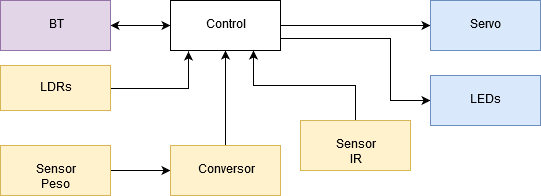

The diagram above was exported from draw.io. Its source (the exported page's mxGraphModel, read from the mxfile embedded in the PNG):
<mxGraphModel dx="1038" dy="541" grid="1" gridSize="10" guides="1" tooltips="1" connect="1" arrows="1" fold="1" page="1" pageScale="1" pageWidth="827" pageHeight="1169" math="0" shadow="0">
  <root>
    <mxCell id="0" />
    <mxCell id="1" parent="0" />
    <mxCell id="WDzHIJIy5wmqry-OcD1B-8" value="" style="edgeStyle=orthogonalEdgeStyle;rounded=0;orthogonalLoop=1;jettySize=auto;html=1;jumpStyle=none;shadow=0;strokeColor=#000000;startArrow=classic;startFill=1;" parent="1" source="WDzHIJIy5wmqry-OcD1B-1" target="WDzHIJIy5wmqry-OcD1B-7" edge="1">
      <mxGeometry relative="1" as="geometry" />
    </mxCell>
    <mxCell id="WDzHIJIy5wmqry-OcD1B-10" value="" style="edgeStyle=orthogonalEdgeStyle;rounded=0;jumpStyle=none;orthogonalLoop=1;jettySize=auto;html=1;shadow=0;startArrow=classic;startFill=1;strokeColor=#000000;endArrow=none;endFill=0;" parent="1" source="WDzHIJIy5wmqry-OcD1B-1" target="WDzHIJIy5wmqry-OcD1B-9" edge="1">
      <mxGeometry relative="1" as="geometry" />
    </mxCell>
    <mxCell id="WDzHIJIy5wmqry-OcD1B-21" style="edgeStyle=orthogonalEdgeStyle;rounded=0;jumpStyle=none;orthogonalLoop=1;jettySize=auto;html=1;exitX=1;exitY=0.5;exitDx=0;exitDy=0;entryX=0;entryY=0.5;entryDx=0;entryDy=0;shadow=0;startArrow=none;startFill=0;endArrow=classic;endFill=1;strokeColor=#000000;" parent="1" source="WDzHIJIy5wmqry-OcD1B-1" target="WDzHIJIy5wmqry-OcD1B-18" edge="1">
      <mxGeometry relative="1" as="geometry" />
    </mxCell>
    <mxCell id="WDzHIJIy5wmqry-OcD1B-22" style="edgeStyle=orthogonalEdgeStyle;rounded=0;jumpStyle=none;orthogonalLoop=1;jettySize=auto;html=1;exitX=1;exitY=0.75;exitDx=0;exitDy=0;entryX=0;entryY=0.5;entryDx=0;entryDy=0;shadow=0;startArrow=none;startFill=0;endArrow=classic;endFill=1;strokeColor=#000000;" parent="1" source="WDzHIJIy5wmqry-OcD1B-1" target="WDzHIJIy5wmqry-OcD1B-5" edge="1">
      <mxGeometry relative="1" as="geometry">
        <Array as="points">
          <mxPoint x="550" y="158" />
          <mxPoint x="550" y="220" />
        </Array>
      </mxGeometry>
    </mxCell>
    <mxCell id="WDzHIJIy5wmqry-OcD1B-1" value="Control" style="rounded=0;whiteSpace=wrap;html=1;" parent="1" vertex="1">
      <mxGeometry x="330" y="120" width="110" height="50" as="geometry" />
    </mxCell>
    <mxCell id="WDzHIJIy5wmqry-OcD1B-12" value="" style="edgeStyle=orthogonalEdgeStyle;rounded=0;jumpStyle=none;orthogonalLoop=1;jettySize=auto;html=1;shadow=0;startArrow=classic;startFill=1;strokeColor=#000000;endArrow=none;endFill=0;" parent="1" source="WDzHIJIy5wmqry-OcD1B-9" target="WDzHIJIy5wmqry-OcD1B-11" edge="1">
      <mxGeometry relative="1" as="geometry" />
    </mxCell>
    <mxCell id="WDzHIJIy5wmqry-OcD1B-9" value="Conversor" style="rounded=0;whiteSpace=wrap;html=1;fillColor=#fff2cc;strokeColor=#d6b656;" parent="1" vertex="1">
      <mxGeometry x="330" y="265" width="110" height="50" as="geometry" />
    </mxCell>
    <mxCell id="WDzHIJIy5wmqry-OcD1B-11" value="Sensor Peso" style="rounded=0;whiteSpace=wrap;html=1;fillColor=#fff2cc;strokeColor=#d6b656;" parent="1" vertex="1">
      <mxGeometry x="160" y="265" width="110" height="50" as="geometry" />
    </mxCell>
    <mxCell id="WDzHIJIy5wmqry-OcD1B-7" value="BT" style="rounded=0;whiteSpace=wrap;html=1;fillColor=#e1d5e7;strokeColor=#9673a6;" parent="1" vertex="1">
      <mxGeometry x="160" y="120" width="110" height="50" as="geometry" />
    </mxCell>
    <mxCell id="WDzHIJIy5wmqry-OcD1B-5" value="LEDs" style="rounded=0;whiteSpace=wrap;html=1;fillColor=#dae8fc;strokeColor=#6c8ebf;" parent="1" vertex="1">
      <mxGeometry x="590" y="195" width="110" height="50" as="geometry" />
    </mxCell>
    <mxCell id="WDzHIJIy5wmqry-OcD1B-16" style="edgeStyle=orthogonalEdgeStyle;rounded=0;jumpStyle=none;orthogonalLoop=1;jettySize=auto;html=1;exitX=0.5;exitY=0;exitDx=0;exitDy=0;entryX=0.75;entryY=1;entryDx=0;entryDy=0;shadow=0;startArrow=none;startFill=0;endArrow=classic;endFill=1;strokeColor=#000000;" parent="1" source="WDzHIJIy5wmqry-OcD1B-14" target="WDzHIJIy5wmqry-OcD1B-1" edge="1">
      <mxGeometry relative="1" as="geometry" />
    </mxCell>
    <mxCell id="WDzHIJIy5wmqry-OcD1B-14" value="Sensor IR" style="rounded=0;whiteSpace=wrap;html=1;fillColor=#fff2cc;strokeColor=#d6b656;" parent="1" vertex="1">
      <mxGeometry x="460" y="240" width="110" height="50" as="geometry" />
    </mxCell>
    <mxCell id="WDzHIJIy5wmqry-OcD1B-18" value="&lt;div&gt;Servo&lt;/div&gt;" style="rounded=0;whiteSpace=wrap;html=1;fillColor=#dae8fc;strokeColor=#6c8ebf;" parent="1" vertex="1">
      <mxGeometry x="590" y="120" width="110" height="50" as="geometry" />
    </mxCell>
    <mxCell id="zUr8o7cYRr134UjS4EIC-2" style="edgeStyle=orthogonalEdgeStyle;rounded=0;orthogonalLoop=1;jettySize=auto;html=1;entryX=0.164;entryY=1.02;entryDx=0;entryDy=0;entryPerimeter=0;startArrow=none;startFill=0;" edge="1" parent="1" source="zUr8o7cYRr134UjS4EIC-1" target="WDzHIJIy5wmqry-OcD1B-1">
      <mxGeometry relative="1" as="geometry" />
    </mxCell>
    <mxCell id="zUr8o7cYRr134UjS4EIC-1" value="LDRs" style="rounded=0;whiteSpace=wrap;html=1;fillColor=#fff2cc;strokeColor=#d6b656;" vertex="1" parent="1">
      <mxGeometry x="160" y="185" width="110" height="45" as="geometry" />
    </mxCell>
  </root>
</mxGraphModel>